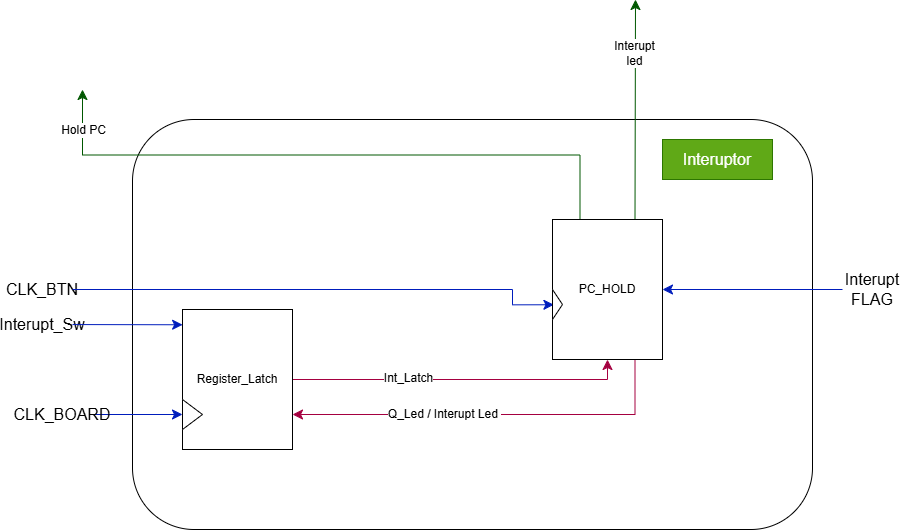

The diagram above was exported from draw.io. Its source (the exported page's mxGraphModel, read from the mxfile embedded in the PNG):
<mxGraphModel dx="1707" dy="763" grid="1" gridSize="10" guides="1" tooltips="1" connect="1" arrows="1" fold="1" page="1" pageScale="1" pageWidth="850" pageHeight="1100" math="0" shadow="0">
  <root>
    <mxCell id="0" />
    <mxCell id="1" parent="0" />
    <mxCell id="tKi8rfwIzVFkWiu78rO--18" parent="1" style="rounded=1;whiteSpace=wrap;html=1;" value="" vertex="1">
      <mxGeometry height="410" width="680" x="130" y="460" as="geometry" />
    </mxCell>
    <mxCell id="tKi8rfwIzVFkWiu78rO--12" edge="1" parent="1" source="tKi8rfwIzVFkWiu78rO--2" style="edgeStyle=orthogonalEdgeStyle;rounded=0;orthogonalLoop=1;jettySize=auto;html=1;exitX=1;exitY=0.5;exitDx=0;exitDy=0;entryX=0.5;entryY=1;entryDx=0;entryDy=0;fontSize=12;startSize=8;endSize=8;fillColor=#d80073;strokeColor=#A50040;" target="tKi8rfwIzVFkWiu78rO--3">
      <mxGeometry relative="1" as="geometry" />
    </mxCell>
    <mxCell id="tKi8rfwIzVFkWiu78rO--13" connectable="0" parent="tKi8rfwIzVFkWiu78rO--12" style="edgeLabel;html=1;align=center;verticalAlign=middle;resizable=0;points=[];fontSize=12;" value="Int_Latch" vertex="1">
      <mxGeometry relative="1" x="-0.3152" y="2" as="geometry">
        <mxPoint as="offset" />
      </mxGeometry>
    </mxCell>
    <mxCell id="tKi8rfwIzVFkWiu78rO--2" parent="1" style="rounded=0;whiteSpace=wrap;html=1;" value="Register_Latch" vertex="1">
      <mxGeometry height="140" width="110" x="180" y="650" as="geometry" />
    </mxCell>
    <mxCell id="tKi8rfwIzVFkWiu78rO--14" edge="1" parent="1" source="tKi8rfwIzVFkWiu78rO--3" style="edgeStyle=orthogonalEdgeStyle;rounded=0;orthogonalLoop=1;jettySize=auto;html=1;exitX=0.25;exitY=0;exitDx=0;exitDy=0;fontSize=12;startSize=8;endSize=8;fillColor=#008a00;strokeColor=#005700;">
      <mxGeometry relative="1" as="geometry">
        <mxPoint x="80.00000000000023" y="430" as="targetPoint" />
      </mxGeometry>
    </mxCell>
    <mxCell id="tKi8rfwIzVFkWiu78rO--15" connectable="0" parent="tKi8rfwIzVFkWiu78rO--14" style="edgeLabel;html=1;align=center;verticalAlign=middle;resizable=0;points=[];fontSize=12;" value="Hold PC" vertex="1">
      <mxGeometry relative="1" x="0.0911" y="-2" as="geometry">
        <mxPoint x="-220" y="-23" as="offset" />
      </mxGeometry>
    </mxCell>
    <mxCell id="tKi8rfwIzVFkWiu78rO--16" edge="1" parent="1" source="tKi8rfwIzVFkWiu78rO--3" style="edgeStyle=none;curved=1;rounded=0;orthogonalLoop=1;jettySize=auto;html=1;exitX=0.75;exitY=0;exitDx=0;exitDy=0;fontSize=12;startSize=8;endSize=8;fillColor=#008a00;strokeColor=#005700;">
      <mxGeometry relative="1" as="geometry">
        <mxPoint x="633" y="340" as="targetPoint" />
      </mxGeometry>
    </mxCell>
    <mxCell id="tKi8rfwIzVFkWiu78rO--17" connectable="0" parent="tKi8rfwIzVFkWiu78rO--16" style="edgeLabel;html=1;align=center;verticalAlign=middle;resizable=0;points=[];fontSize=12;" value="Interupt&lt;br&gt;led" vertex="1">
      <mxGeometry relative="1" x="0.5121" y="2" as="geometry">
        <mxPoint as="offset" />
      </mxGeometry>
    </mxCell>
    <mxCell id="tKi8rfwIzVFkWiu78rO--25" edge="1" parent="1" source="tKi8rfwIzVFkWiu78rO--3" style="edgeStyle=orthogonalEdgeStyle;rounded=0;orthogonalLoop=1;jettySize=auto;html=1;exitX=0.75;exitY=1;exitDx=0;exitDy=0;entryX=1;entryY=0.75;entryDx=0;entryDy=0;fontSize=12;startSize=8;endSize=8;fillColor=#d80073;strokeColor=#A50040;" target="tKi8rfwIzVFkWiu78rO--2">
      <mxGeometry relative="1" as="geometry" />
    </mxCell>
    <mxCell id="tKi8rfwIzVFkWiu78rO--26" connectable="0" parent="tKi8rfwIzVFkWiu78rO--25" style="edgeLabel;html=1;align=center;verticalAlign=middle;resizable=0;points=[];fontSize=12;" value="Q_Led / Interupt Led&amp;nbsp;" vertex="1">
      <mxGeometry relative="1" x="0.2379" y="-1" as="geometry">
        <mxPoint as="offset" />
      </mxGeometry>
    </mxCell>
    <mxCell id="tKi8rfwIzVFkWiu78rO--3" parent="1" style="rounded=0;whiteSpace=wrap;html=1;" value="PC_HOLD" vertex="1">
      <mxGeometry height="140" width="110" x="550" y="560" as="geometry" />
    </mxCell>
    <mxCell id="tKi8rfwIzVFkWiu78rO--4" parent="1" style="triangle;whiteSpace=wrap;html=1;" value="" vertex="1">
      <mxGeometry height="30" width="20" x="180" y="740" as="geometry" />
    </mxCell>
    <mxCell id="tKi8rfwIzVFkWiu78rO--6" edge="1" parent="1" source="tKi8rfwIzVFkWiu78rO--5" style="edgeStyle=none;curved=1;rounded=0;orthogonalLoop=1;jettySize=auto;html=1;entryX=0;entryY=0.5;entryDx=0;entryDy=0;fontSize=12;startSize=8;endSize=8;fillColor=#0050ef;strokeColor=#001DBC;" target="tKi8rfwIzVFkWiu78rO--4">
      <mxGeometry relative="1" as="geometry" />
    </mxCell>
    <mxCell id="tKi8rfwIzVFkWiu78rO--5" parent="1" style="text;html=1;whiteSpace=wrap;strokeColor=none;fillColor=none;align=center;verticalAlign=middle;rounded=0;fontSize=16;" value="CLK_BOARD" vertex="1">
      <mxGeometry height="30" width="60" x="30" y="740" as="geometry" />
    </mxCell>
    <mxCell id="tKi8rfwIzVFkWiu78rO--7" parent="1" style="text;html=1;whiteSpace=wrap;strokeColor=none;fillColor=none;align=center;verticalAlign=middle;rounded=0;fontSize=16;" value="CLK_BTN" vertex="1">
      <mxGeometry height="30" width="60" x="10" y="615" as="geometry" />
    </mxCell>
    <mxCell id="tKi8rfwIzVFkWiu78rO--8" edge="1" parent="1" source="tKi8rfwIzVFkWiu78rO--7" style="edgeStyle=orthogonalEdgeStyle;rounded=0;orthogonalLoop=1;jettySize=auto;html=1;entryX=0.013;entryY=0.609;entryDx=0;entryDy=0;entryPerimeter=0;fontSize=12;startSize=8;endSize=8;fillColor=#0050ef;strokeColor=#001DBC;" target="tKi8rfwIzVFkWiu78rO--3">
      <mxGeometry relative="1" as="geometry">
        <Array as="points">
          <mxPoint x="510" y="630" />
          <mxPoint x="510" y="645" />
        </Array>
      </mxGeometry>
    </mxCell>
    <mxCell id="tKi8rfwIzVFkWiu78rO--9" parent="1" style="triangle;whiteSpace=wrap;html=1;" value="" vertex="1">
      <mxGeometry height="30" width="10" x="550" y="630" as="geometry" />
    </mxCell>
    <mxCell id="tKi8rfwIzVFkWiu78rO--10" parent="1" style="text;html=1;whiteSpace=wrap;strokeColor=none;fillColor=none;align=center;verticalAlign=middle;rounded=0;fontSize=16;" value="Interupt_Sw" vertex="1">
      <mxGeometry height="30" width="60" x="10" y="650" as="geometry" />
    </mxCell>
    <mxCell id="tKi8rfwIzVFkWiu78rO--11" edge="1" parent="1" source="tKi8rfwIzVFkWiu78rO--10" style="edgeStyle=none;curved=1;rounded=0;orthogonalLoop=1;jettySize=auto;html=1;entryX=0.001;entryY=0.109;entryDx=0;entryDy=0;entryPerimeter=0;fontSize=12;startSize=8;endSize=8;fillColor=#0050ef;strokeColor=#001DBC;" target="tKi8rfwIzVFkWiu78rO--2">
      <mxGeometry relative="1" as="geometry" />
    </mxCell>
    <mxCell id="tKi8rfwIzVFkWiu78rO--21" edge="1" parent="1" source="tKi8rfwIzVFkWiu78rO--19" style="edgeStyle=none;curved=1;rounded=0;orthogonalLoop=1;jettySize=auto;html=1;exitX=0;exitY=0.5;exitDx=0;exitDy=0;entryX=1;entryY=0.5;entryDx=0;entryDy=0;fontSize=12;startSize=8;endSize=8;fillColor=#0050ef;strokeColor=#001DBC;" target="tKi8rfwIzVFkWiu78rO--3">
      <mxGeometry relative="1" as="geometry" />
    </mxCell>
    <mxCell id="tKi8rfwIzVFkWiu78rO--19" parent="1" style="text;html=1;whiteSpace=wrap;strokeColor=none;fillColor=none;align=center;verticalAlign=middle;rounded=0;fontSize=16;" value="Interupt FLAG" vertex="1">
      <mxGeometry height="30" width="60" x="840" y="615" as="geometry" />
    </mxCell>
    <mxCell id="tKi8rfwIzVFkWiu78rO--24" parent="1" style="text;html=1;whiteSpace=wrap;strokeColor=#2D7600;fillColor=#60a917;align=center;verticalAlign=middle;rounded=0;fontSize=16;fontColor=#ffffff;" value="Interuptor" vertex="1">
      <mxGeometry height="40" width="110" x="660" y="480" as="geometry" />
    </mxCell>
  </root>
</mxGraphModel>